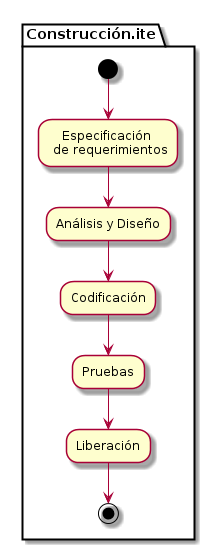

The diagram above was rendered by PlantUML. Its source (embedded in the PNG):
@startuml
partition Construcción.ite {
(*) --> "Especificación \n de requerimientos"
--> "Análisis y Diseño"
--> "Codificación"
--> "Pruebas"
--> "Liberación"
--> (*)
}

@enduml